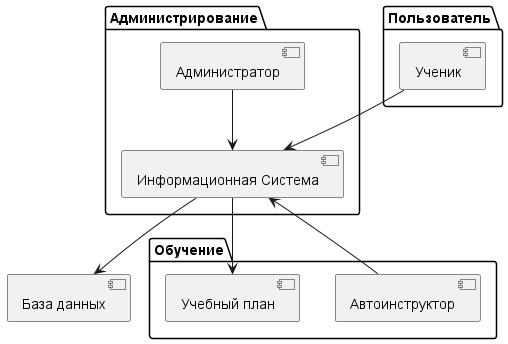

The diagram above was rendered by PlantUML. Its source (embedded in the PNG):
@startuml
package Пользователь {
  [Ученик]
}

package Администрирование {
  [Администратор]
  [Информационная Система]
}

package Обучение {
  [Автоинструктор]
  [Учебный план]
}

[Ученик] --> [Информационная Система]
[Автоинструктор] --> [Информационная Система]
[Администратор] --> [Информационная Система]
[Информационная Система] --> [Учебный план]
[Информационная Система] --> [База данных]
@enduml